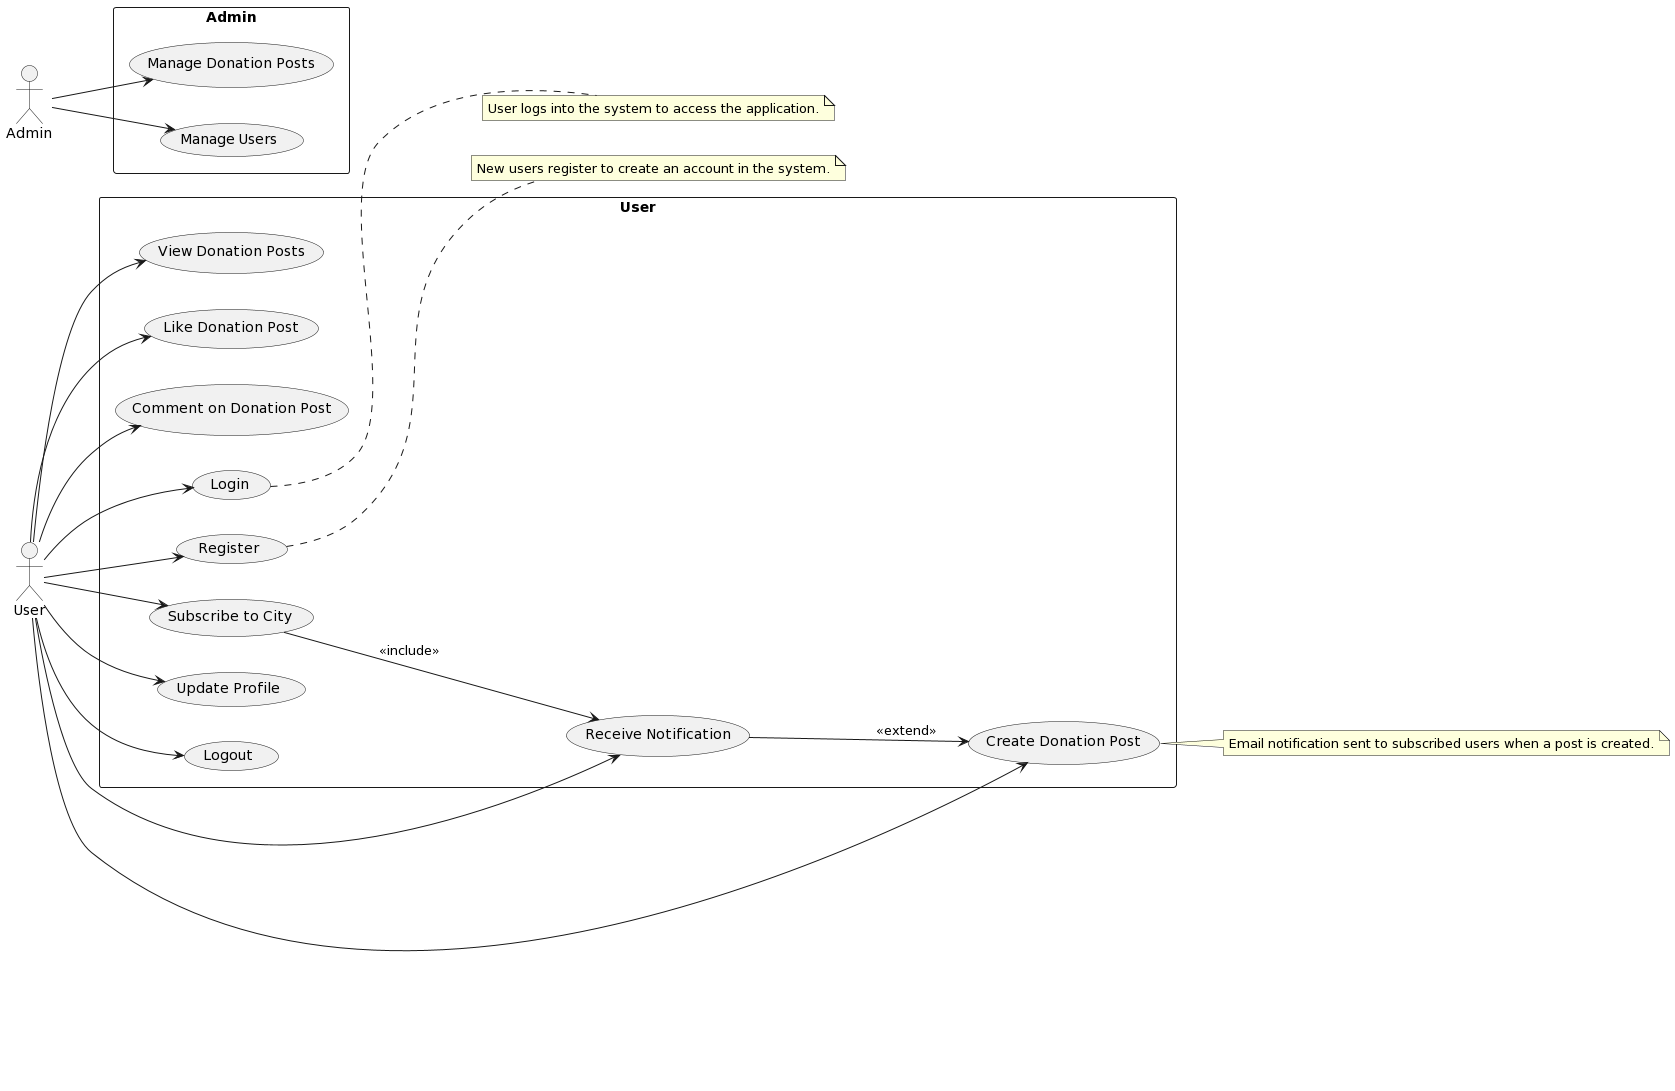

The diagram above was rendered by PlantUML. Its source (embedded in the PNG):
@startuml
left to right direction

actor User as u
actor Admin as a

rectangle "User" {
    usecase (View Donation Posts) as UC1
    usecase (Create Donation Post) as UC2
    usecase (Like Donation Post) as UC3
    usecase (Comment on Donation Post) as UC4
    usecase (Subscribe to City) as UC5
    usecase (Login) as UC6
    usecase (Register) as UC7
    usecase (Update Profile) as UC8
    usecase (Logout) as UC9
    usecase (Receive Notification) as UC10
}

rectangle "Admin" {
    usecase (Manage Donation Posts) as UC11
    usecase (Manage Users) as UC12
}

u --> UC1
u --> UC2
u --> UC3
u --> UC4
u --> UC5
u --> UC6
u --> UC7
u --> UC8
u --> UC9
u --> UC10

a --> UC11
a --> UC12


UC5 --> UC10 : <<include>>
UC10 --> UC2 : <<extend>>

note right of UC6 : User logs into the system to access the application.
note right of UC7 : New users register to create an account in the system.
note right of UC2 : Email notification sent to subscribed users when a post is created.
@enduml